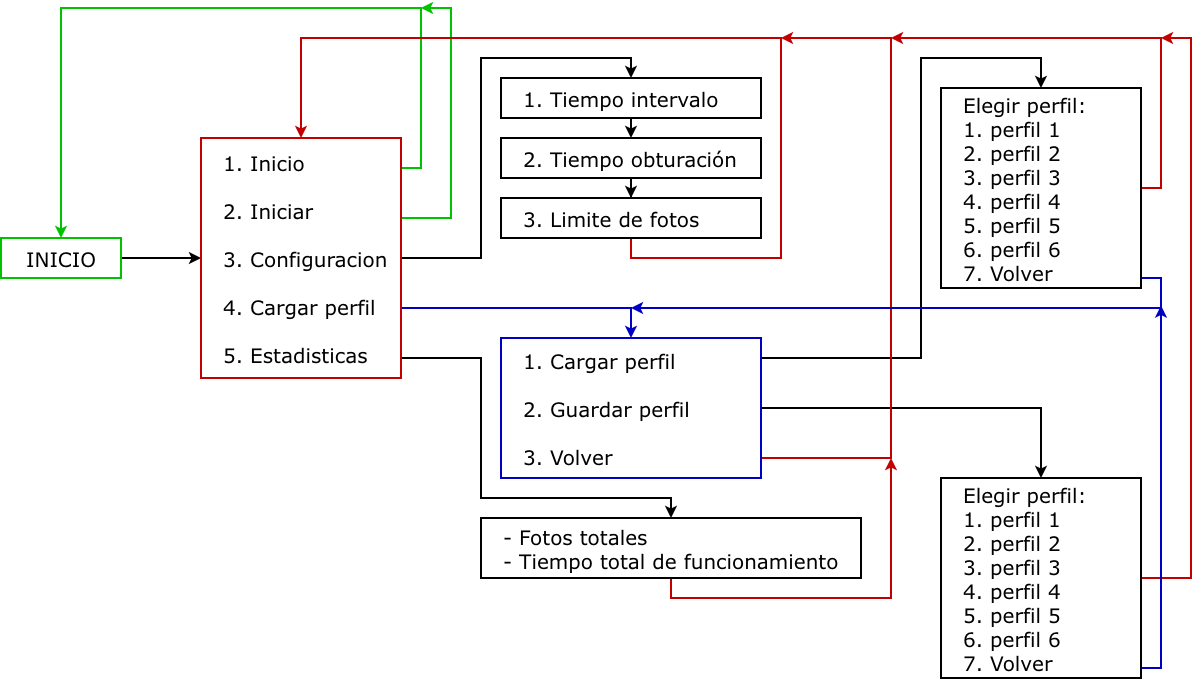

The diagram above was exported from draw.io. Its source (the exported page's mxGraphModel, read from the mxfile embedded in the PNG):
<mxGraphModel dx="1407" dy="2053" grid="1" gridSize="10" guides="1" tooltips="1" connect="1" arrows="1" fold="1" page="1" pageScale="1" pageWidth="827" pageHeight="1169" math="0" shadow="0">
  <root>
    <mxCell id="0" />
    <mxCell id="1" parent="0" />
    <mxCell id="Zu6ny8I-mLjBp_d50aWA-3" edge="1" parent="1" source="Zu6ny8I-mLjBp_d50aWA-1" style="edgeStyle=orthogonalEdgeStyle;rounded=0;orthogonalLoop=1;jettySize=auto;html=1;exitX=1;exitY=0.5;exitDx=0;exitDy=0;entryX=0;entryY=0.5;entryDx=0;entryDy=0;strokeWidth=2;" target="Zu6ny8I-mLjBp_d50aWA-2">
      <mxGeometry relative="1" as="geometry" />
    </mxCell>
    <mxCell id="Zu6ny8I-mLjBp_d50aWA-1" parent="1" style="rounded=0;whiteSpace=wrap;html=1;fontFamily=Verdana;fontSize=20;strokeWidth=2;strokeColor=#00C300;" value="INICIO" vertex="1">
      <mxGeometry height="40" width="120" x="240" y="200" as="geometry" />
    </mxCell>
    <mxCell id="Zu6ny8I-mLjBp_d50aWA-4" edge="1" parent="1" source="Zu6ny8I-mLjBp_d50aWA-2" style="edgeStyle=orthogonalEdgeStyle;rounded=0;orthogonalLoop=1;jettySize=auto;html=1;exitX=1;exitY=0.25;exitDx=0;exitDy=0;entryX=0.5;entryY=0;entryDx=0;entryDy=0;strokeWidth=2;strokeColor=#00C300;" target="Zu6ny8I-mLjBp_d50aWA-1">
      <mxGeometry relative="1" as="geometry">
        <Array as="points">
          <mxPoint x="640" y="130" />
          <mxPoint x="660" y="130" />
          <mxPoint x="660" y="-30" />
          <mxPoint x="300" y="-30" />
        </Array>
      </mxGeometry>
    </mxCell>
    <mxCell id="Zu6ny8I-mLjBp_d50aWA-5" edge="1" parent="1" style="edgeStyle=orthogonalEdgeStyle;rounded=0;orthogonalLoop=1;jettySize=auto;html=1;exitX=1;exitY=0.25;exitDx=0;exitDy=0;strokeWidth=2;strokeColor=#00C300;">
      <mxGeometry relative="1" as="geometry">
        <Array as="points">
          <mxPoint x="640" y="180" />
          <mxPoint x="690" y="180" />
          <mxPoint x="690" y="-30" />
        </Array>
        <mxPoint x="640" y="140" as="sourcePoint" />
        <mxPoint x="660" y="-30" as="targetPoint" />
      </mxGeometry>
    </mxCell>
    <mxCell id="Zu6ny8I-mLjBp_d50aWA-8" edge="1" parent="1" style="edgeStyle=orthogonalEdgeStyle;rounded=0;orthogonalLoop=1;jettySize=auto;html=1;exitX=1;exitY=0.5;exitDx=0;exitDy=0;entryX=0.5;entryY=0;entryDx=0;entryDy=0;strokeWidth=2;" target="Zu6ny8I-mLjBp_d50aWA-12">
      <mxGeometry relative="1" as="geometry">
        <Array as="points">
          <mxPoint x="640" y="220" />
          <mxPoint x="720" y="220" />
          <mxPoint x="720" y="20" />
          <mxPoint x="870" y="20" />
        </Array>
        <mxPoint x="640" y="230" as="sourcePoint" />
        <mxPoint x="870" y="50" as="targetPoint" />
      </mxGeometry>
    </mxCell>
    <mxCell id="Zu6ny8I-mLjBp_d50aWA-18" edge="1" parent="1" source="Zu6ny8I-mLjBp_d50aWA-2" style="edgeStyle=orthogonalEdgeStyle;rounded=0;orthogonalLoop=1;jettySize=auto;html=1;exitX=1;exitY=0.75;exitDx=0;exitDy=0;entryX=0.5;entryY=0;entryDx=0;entryDy=0;strokeWidth=2;strokeColor=#0000C3;" target="Zu6ny8I-mLjBp_d50aWA-17">
      <mxGeometry relative="1" as="geometry">
        <Array as="points">
          <mxPoint x="640" y="270" />
          <mxPoint x="870" y="270" />
        </Array>
      </mxGeometry>
    </mxCell>
    <mxCell id="Zu6ny8I-mLjBp_d50aWA-27" edge="1" parent="1" source="Zu6ny8I-mLjBp_d50aWA-2" style="edgeStyle=orthogonalEdgeStyle;rounded=0;orthogonalLoop=1;jettySize=auto;html=1;exitX=1;exitY=0.75;exitDx=0;exitDy=0;entryX=0.5;entryY=0;entryDx=0;entryDy=0;strokeWidth=2;" target="Zu6ny8I-mLjBp_d50aWA-28">
      <mxGeometry relative="1" as="geometry">
        <Array as="points">
          <mxPoint x="640" y="320" />
          <mxPoint x="720" y="320" />
          <mxPoint x="720" y="460" />
          <mxPoint x="910" y="460" />
        </Array>
        <mxPoint x="870" y="500" as="targetPoint" />
      </mxGeometry>
    </mxCell>
    <mxCell id="Zu6ny8I-mLjBp_d50aWA-2" parent="1" style="rounded=0;html=1;align=left;fontSize=20;labelPosition=center;verticalLabelPosition=middle;verticalAlign=middle;whiteSpace=wrap;spacingLeft=20;fontFamily=Verdana;strokeColor=light-dark(#c30000, #ededed);strokeWidth=2;" value="1. Inicio&lt;div&gt;&lt;br&gt;&lt;div&gt;2. Iniciar&lt;/div&gt;&lt;div&gt;&lt;br&gt;&lt;/div&gt;&lt;div&gt;3&lt;font&gt;. Configuracion&lt;/font&gt;&lt;/div&gt;&lt;div&gt;&lt;font&gt;&lt;br&gt;&lt;/font&gt;&lt;/div&gt;&lt;div&gt;&lt;font&gt;4. Cargar perfil&lt;/font&gt;&lt;/div&gt;&lt;div&gt;&lt;br&gt;&lt;/div&gt;&lt;div&gt;5. Estadisticas&lt;/div&gt;&lt;/div&gt;" vertex="1">
      <mxGeometry height="240" width="200" x="440" y="100" as="geometry" />
    </mxCell>
    <mxCell id="Zu6ny8I-mLjBp_d50aWA-11" edge="1" parent="1" source="Zu6ny8I-mLjBp_d50aWA-15" style="edgeStyle=orthogonalEdgeStyle;rounded=0;orthogonalLoop=1;jettySize=auto;html=1;exitX=0.5;exitY=1;exitDx=0;exitDy=0;entryX=0.5;entryY=0;entryDx=0;entryDy=0;strokeWidth=2;strokeColor=light-dark(#c30000, #ededed);" target="Zu6ny8I-mLjBp_d50aWA-2">
      <mxGeometry relative="1" as="geometry">
        <Array as="points">
          <mxPoint x="870" y="220" />
          <mxPoint x="1020" y="220" />
          <mxPoint x="1020" />
          <mxPoint x="540" />
        </Array>
        <mxPoint x="870" y="240" as="sourcePoint" />
        <mxPoint x="690" y="40" as="targetPoint" />
      </mxGeometry>
    </mxCell>
    <mxCell id="Zu6ny8I-mLjBp_d50aWA-14" edge="1" parent="1" source="Zu6ny8I-mLjBp_d50aWA-12" style="edgeStyle=orthogonalEdgeStyle;rounded=0;orthogonalLoop=1;jettySize=auto;html=1;exitX=0.5;exitY=1;exitDx=0;exitDy=0;entryX=0.5;entryY=0;entryDx=0;entryDy=0;strokeWidth=2;" target="Zu6ny8I-mLjBp_d50aWA-13">
      <mxGeometry relative="1" as="geometry" />
    </mxCell>
    <mxCell id="Zu6ny8I-mLjBp_d50aWA-12" parent="1" style="rounded=0;html=1;align=left;fontSize=20;labelPosition=center;verticalLabelPosition=middle;verticalAlign=middle;whiteSpace=wrap;spacingLeft=20;fontFamily=Verdana;strokeWidth=2;" value="1. Tiempo intervalo" vertex="1">
      <mxGeometry height="40" width="260" x="740" y="40" as="geometry" />
    </mxCell>
    <mxCell id="Zu6ny8I-mLjBp_d50aWA-16" edge="1" parent="1" source="Zu6ny8I-mLjBp_d50aWA-13" style="edgeStyle=orthogonalEdgeStyle;rounded=0;orthogonalLoop=1;jettySize=auto;html=1;entryX=0.5;entryY=0;entryDx=0;entryDy=0;strokeWidth=2;" target="Zu6ny8I-mLjBp_d50aWA-15">
      <mxGeometry relative="1" as="geometry" />
    </mxCell>
    <mxCell id="Zu6ny8I-mLjBp_d50aWA-13" parent="1" style="rounded=0;html=1;align=left;fontSize=20;labelPosition=center;verticalLabelPosition=middle;verticalAlign=middle;whiteSpace=wrap;spacingLeft=20;fontFamily=Verdana;strokeWidth=2;" value="2. Tiempo obturación" vertex="1">
      <mxGeometry height="40" width="260" x="740" y="100" as="geometry" />
    </mxCell>
    <mxCell id="Zu6ny8I-mLjBp_d50aWA-15" parent="1" style="rounded=0;html=1;align=left;fontSize=20;labelPosition=center;verticalLabelPosition=middle;verticalAlign=middle;whiteSpace=wrap;spacingLeft=20;fontFamily=Verdana;strokeWidth=2;" value="3. Limite de fotos" vertex="1">
      <mxGeometry height="40" width="260" x="740" y="160" as="geometry" />
    </mxCell>
    <mxCell id="Zu6ny8I-mLjBp_d50aWA-20" edge="1" parent="1" source="Zu6ny8I-mLjBp_d50aWA-17" style="edgeStyle=orthogonalEdgeStyle;rounded=0;orthogonalLoop=1;jettySize=auto;html=1;exitX=1;exitY=0.25;exitDx=0;exitDy=0;entryX=0.5;entryY=0;entryDx=0;entryDy=0;strokeWidth=2;" target="Zu6ny8I-mLjBp_d50aWA-19">
      <mxGeometry relative="1" as="geometry">
        <Array as="points">
          <mxPoint x="990" y="335" />
          <mxPoint x="990" y="320" />
          <mxPoint x="1160" y="320" />
          <mxPoint x="1160" y="20" />
          <mxPoint x="1280" y="20" />
        </Array>
      </mxGeometry>
    </mxCell>
    <mxCell id="Zu6ny8I-mLjBp_d50aWA-22" edge="1" parent="1" source="Zu6ny8I-mLjBp_d50aWA-17" style="edgeStyle=orthogonalEdgeStyle;rounded=0;orthogonalLoop=1;jettySize=auto;html=1;exitX=1;exitY=0.5;exitDx=0;exitDy=0;entryX=0.5;entryY=0;entryDx=0;entryDy=0;strokeWidth=2;" target="Zu6ny8I-mLjBp_d50aWA-21">
      <mxGeometry relative="1" as="geometry" />
    </mxCell>
    <mxCell id="Zu6ny8I-mLjBp_d50aWA-26" edge="1" parent="1" source="Zu6ny8I-mLjBp_d50aWA-17" style="edgeStyle=orthogonalEdgeStyle;rounded=0;orthogonalLoop=1;jettySize=auto;html=1;exitX=1;exitY=0.75;exitDx=0;exitDy=0;strokeWidth=2;strokeColor=light-dark(#c30000, #ededed);">
      <mxGeometry relative="1" as="geometry">
        <Array as="points">
          <mxPoint x="970" y="405" />
          <mxPoint x="970" y="420" />
          <mxPoint x="1130" y="420" />
          <mxPoint x="1130" />
        </Array>
        <mxPoint x="1020" as="targetPoint" />
      </mxGeometry>
    </mxCell>
    <mxCell id="Zu6ny8I-mLjBp_d50aWA-17" parent="1" style="rounded=0;html=1;align=left;fontSize=20;labelPosition=center;verticalLabelPosition=middle;verticalAlign=middle;whiteSpace=wrap;spacingLeft=20;fontFamily=Verdana;strokeWidth=2;strokeColor=#0000C3;" value="1. Cargar perfil&lt;div&gt;&lt;br&gt;&lt;div&gt;2. Guardar perfil&lt;/div&gt;&lt;div&gt;&lt;br&gt;&lt;/div&gt;&lt;div&gt;3&lt;font&gt;. Volver&lt;/font&gt;&lt;/div&gt;&lt;/div&gt;" vertex="1">
      <mxGeometry height="140" width="260" x="740" y="300" as="geometry" />
    </mxCell>
    <mxCell id="Zu6ny8I-mLjBp_d50aWA-24" edge="1" parent="1" source="Zu6ny8I-mLjBp_d50aWA-19" style="edgeStyle=orthogonalEdgeStyle;rounded=0;orthogonalLoop=1;jettySize=auto;html=1;exitX=1;exitY=0.75;exitDx=0;exitDy=0;strokeWidth=2;strokeColor=#0000C3;">
      <mxGeometry relative="1" as="geometry">
        <Array as="points">
          <mxPoint x="1300" y="200" />
          <mxPoint x="1300" y="240" />
          <mxPoint x="1400" y="240" />
          <mxPoint x="1400" y="270" />
        </Array>
        <mxPoint x="1300" y="190" as="sourcePoint" />
        <mxPoint x="870" y="270" as="targetPoint" />
      </mxGeometry>
    </mxCell>
    <mxCell id="Zu6ny8I-mLjBp_d50aWA-25" edge="1" parent="1" source="Zu6ny8I-mLjBp_d50aWA-19" style="edgeStyle=orthogonalEdgeStyle;rounded=0;orthogonalLoop=1;jettySize=auto;html=1;strokeWidth=2;strokeColor=light-dark(#c30000, #ededed);">
      <mxGeometry relative="1" as="geometry">
        <Array as="points">
          <mxPoint x="1400" y="150" />
          <mxPoint x="1400" />
        </Array>
        <mxPoint x="1130" as="targetPoint" />
      </mxGeometry>
    </mxCell>
    <mxCell id="Zu6ny8I-mLjBp_d50aWA-19" parent="1" style="rounded=0;html=1;align=left;fontSize=20;labelPosition=center;verticalLabelPosition=middle;verticalAlign=middle;whiteSpace=wrap;spacingLeft=20;fontFamily=Verdana;strokeWidth=2;" value="&lt;div&gt;Elegir perfil:&lt;/div&gt;1. perfil 1&lt;div&gt;&lt;div&gt;2. perfil 2&lt;/div&gt;&lt;div&gt;3&lt;font&gt;.&amp;nbsp;&lt;/font&gt;&lt;span style=&quot;background-color: transparent; color: light-dark(rgb(0, 0, 0), rgb(255, 255, 255));&quot;&gt;perfil 3&lt;/span&gt;&lt;/div&gt;&lt;div&gt;&lt;font&gt;4.&amp;nbsp;&lt;/font&gt;&lt;span style=&quot;background-color: transparent; color: light-dark(rgb(0, 0, 0), rgb(255, 255, 255));&quot;&gt;perfil 4&lt;/span&gt;&lt;/div&gt;&lt;div&gt;5.&amp;nbsp;&lt;span style=&quot;background-color: transparent; color: light-dark(rgb(0, 0, 0), rgb(255, 255, 255));&quot;&gt;perfil 5&lt;/span&gt;&lt;/div&gt;&lt;/div&gt;&lt;div&gt;6.&amp;nbsp;&lt;span style=&quot;background-color: transparent; color: light-dark(rgb(0, 0, 0), rgb(255, 255, 255));&quot;&gt;perfil 6&lt;/span&gt;&lt;/div&gt;&lt;div&gt;&lt;span style=&quot;background-color: transparent; color: light-dark(rgb(0, 0, 0), rgb(255, 255, 255));&quot;&gt;7. Volver&lt;/span&gt;&lt;/div&gt;" vertex="1">
      <mxGeometry height="200" width="200" x="1180" y="50" as="geometry" />
    </mxCell>
    <mxCell id="Zu6ny8I-mLjBp_d50aWA-30" edge="1" parent="1" source="Zu6ny8I-mLjBp_d50aWA-21" style="edgeStyle=orthogonalEdgeStyle;rounded=0;orthogonalLoop=1;jettySize=auto;html=1;exitX=1;exitY=0.5;exitDx=0;exitDy=0;strokeColor=#C30000;strokeWidth=2;">
      <mxGeometry relative="1" as="geometry">
        <Array as="points">
          <mxPoint x="1430" y="540" />
          <mxPoint x="1430" />
        </Array>
        <mxPoint x="1400" as="targetPoint" />
      </mxGeometry>
    </mxCell>
    <mxCell id="Zu6ny8I-mLjBp_d50aWA-31" edge="1" parent="1" source="Zu6ny8I-mLjBp_d50aWA-21" style="edgeStyle=orthogonalEdgeStyle;rounded=0;orthogonalLoop=1;jettySize=auto;html=1;exitX=1;exitY=0.75;exitDx=0;exitDy=0;strokeWidth=2;strokeColor=#0000C3;">
      <mxGeometry relative="1" as="geometry">
        <Array as="points">
          <mxPoint x="1370" y="590" />
          <mxPoint x="1370" y="630" />
          <mxPoint x="1400" y="630" />
        </Array>
        <mxPoint x="1400" y="267.5" as="targetPoint" />
      </mxGeometry>
    </mxCell>
    <mxCell id="Zu6ny8I-mLjBp_d50aWA-21" parent="1" style="rounded=0;html=1;align=left;fontSize=20;labelPosition=center;verticalLabelPosition=middle;verticalAlign=middle;whiteSpace=wrap;spacingLeft=20;fontFamily=Verdana;strokeWidth=2;" value="&lt;div&gt;Elegir perfil:&lt;/div&gt;1. perfil 1&lt;div&gt;&lt;div&gt;2. perfil 2&lt;/div&gt;&lt;div&gt;3&lt;font&gt;.&amp;nbsp;&lt;/font&gt;&lt;span style=&quot;background-color: transparent; color: light-dark(rgb(0, 0, 0), rgb(255, 255, 255));&quot;&gt;perfil 3&lt;/span&gt;&lt;/div&gt;&lt;div&gt;&lt;font&gt;4.&amp;nbsp;&lt;/font&gt;&lt;span style=&quot;background-color: transparent; color: light-dark(rgb(0, 0, 0), rgb(255, 255, 255));&quot;&gt;perfil 4&lt;/span&gt;&lt;/div&gt;&lt;div&gt;5.&amp;nbsp;&lt;span style=&quot;background-color: transparent; color: light-dark(rgb(0, 0, 0), rgb(255, 255, 255));&quot;&gt;perfil 5&lt;/span&gt;&lt;/div&gt;&lt;/div&gt;&lt;div&gt;6.&amp;nbsp;&lt;span style=&quot;background-color: transparent; color: light-dark(rgb(0, 0, 0), rgb(255, 255, 255));&quot;&gt;perfil 6&lt;/span&gt;&lt;/div&gt;&lt;div&gt;&lt;span style=&quot;background-color: transparent; color: light-dark(rgb(0, 0, 0), rgb(255, 255, 255));&quot;&gt;7. Volver&lt;/span&gt;&lt;/div&gt;" vertex="1">
      <mxGeometry height="200" width="200" x="1180" y="440" as="geometry" />
    </mxCell>
    <mxCell id="Zu6ny8I-mLjBp_d50aWA-29" edge="1" parent="1" source="Zu6ny8I-mLjBp_d50aWA-28" style="edgeStyle=orthogonalEdgeStyle;rounded=0;orthogonalLoop=1;jettySize=auto;html=1;strokeWidth=2;strokeColor=#C30000;">
      <mxGeometry relative="1" as="geometry">
        <Array as="points">
          <mxPoint x="910" y="560" />
          <mxPoint x="1130" y="560" />
        </Array>
        <mxPoint x="1130" y="420" as="targetPoint" />
      </mxGeometry>
    </mxCell>
    <mxCell id="Zu6ny8I-mLjBp_d50aWA-28" parent="1" style="rounded=0;html=1;align=left;fontSize=20;labelPosition=center;verticalLabelPosition=middle;verticalAlign=middle;whiteSpace=wrap;spacingLeft=20;fontFamily=Verdana;strokeWidth=2;" value="- Fotos totales&lt;div&gt;&lt;span style=&quot;background-color: transparent; color: light-dark(rgb(0, 0, 0), rgb(255, 255, 255));&quot;&gt;- Tiempo total de funcionamiento&lt;/span&gt;&lt;/div&gt;" vertex="1">
      <mxGeometry height="60" width="380" x="720" y="480" as="geometry" />
    </mxCell>
  </root>
</mxGraphModel>